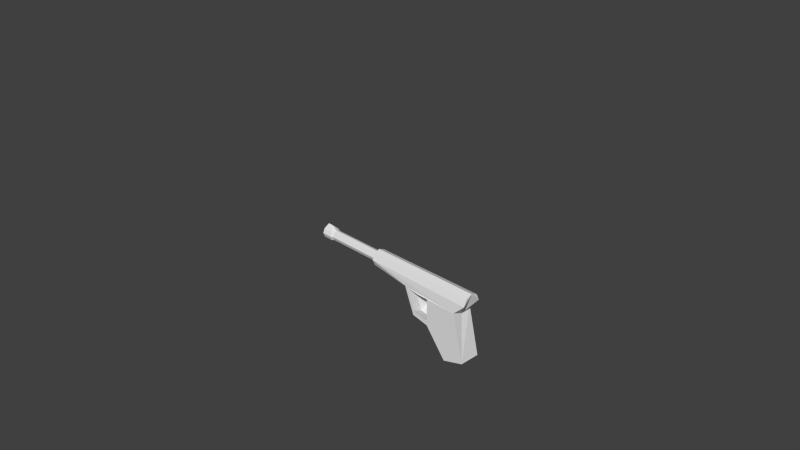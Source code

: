 # Source: luger.blend  (saved by Blender 2.70.0; exported with 4.5.12 LTS)
import bpy
from mathutils import Matrix  # noqa: F401  (used for matrix-valued properties, if any)

bpy.ops.wm.read_factory_settings(use_empty=True)
scene = bpy.context.scene
scene.name = 'Scene'

# ---- collections
col_collection_1 = bpy.data.collections.new('Collection 1'); scene.collection.children.link(col_collection_1)

# ---- materials (node trees are filled in below, after node groups)
mat_material = bpy.data.materials.new('Material')
mat_material.alpha_threshold = 0.0
mat_material.use_transparent_shadow = False
mat_material.roughness = 0.5
mat_material.line_color = (0.0, 0.0, 0.0, 1.0)

# ---- material node trees

# ---- world
world_world = bpy.data.worlds.new('World'); scene.world = world_world
world_world.color = (0.05088, 0.05088, 0.05088)
world_world.use_sun_shadow = False
world_world.sun_shadow_jitter_overblur = 0.0
world_world.cycles.sampling_method = 'MANUAL'
world_world.cycles.sample_map_resolution = 256

# ---- cameras
cam_camera = bpy.data.cameras.new('Camera')
cam_camera.clip_end = 100.0
cam_camera.lens = 35.0
cam_camera.sensor_width = 32.0
cam_camera.sensor_height = 18.0
cam_camera.ortho_scale = 7.314
cam_camera.dof.focus_distance = 0.0
cam_camera.dof.aperture_fstop = 128.0

# ---- meshes
me_cube = bpy.data.meshes.new('Cube')
me_cube.from_pydata([(-0.909, 0.07246, 8.92e-08), (0.1081, 0.07169, -4.645e-08), (-0.909, 0.05123, -0.05123), (0.1081, 0.05069, -0.05069), (-0.909, -3.167e-09, -0.07246), (0.1081, -3.134e-09, -0.07169), (-0.909, -0.05123, -0.05123), (0.1081, -0.05069, -0.05069), (-0.909, -0.07246, 9.554e-08), (0.1081, -0.07169, -4.018e-08), (-0.909, -0.05123, 0.05123), (0.1081, -0.05069, 0.05069), (-0.909, 8.64e-10, 0.07246), (0.1081, 8.549e-10, 0.07169), (-0.909, 0.05123, 0.05123), (0.1081, 0.05069, 0.05069), (0.1081, 0.1151, -4.821e-08), (0.1081, 0.08136, -0.08136), (0.1081, -4.256e-09, -0.1151), (0.1081, -0.08136, -0.08136), (0.1081, -0.1151, -3.816e-08), (0.1081, -0.08136, 0.08136), (0.1081, 2.145e-09, 0.1151), (0.1081, 0.08136, 0.08136), (1.107, 0.1391, -0.1391), (1.107, -0.1391, -0.1391), (1.7, 0.1259, 0.002937), (1.549, 0.1391, -0.1391), (1.549, 1.106e-07, -0.1967), (1.549, -0.1391, -0.1391), (1.7, -0.1259, 0.002937), (1.7, -0.08903, 0.09197), (1.7, 1.207e-07, 0.1288), (1.7, 0.08903, 0.09197), (1.107, 0.1391, -0.4445), (1.107, -8.599e-09, -0.5022), (1.107, -0.1391, -0.4445), (1.107, 0.1391, -0.5083), (1.107, -8.599e-09, -0.566), (1.107, -0.1391, -0.5083), (1.402, 0.1391, -0.8784), (1.402, -8.599e-09, -0.8783), (1.402, -0.1391, -0.8784), (1.696, 0.1391, -0.7835), (1.696, -0.1391, -0.7835), (0.8714, 0.1391, -0.4), (0.8714, -8.599e-09, -0.4576), (0.8714, -0.1391, -0.4), (0.8714, 0.1391, -0.4638), (0.8714, -8.599e-09, -0.5215), (0.8714, -0.1391, -0.4638), (0.9519, -0.1391, -0.1391), (0.9519, 0.1391, -0.1391), (-0.9215, 0.08766, 9.067e-08), (-0.9215, 0.06199, -0.06199), (-0.9215, -3.879e-09, -0.08766), (-0.9215, -0.06199, -0.06199), (-0.9215, -0.08766, 9.833e-08), (-0.9215, -0.06199, 0.06199), (-0.9215, 0.06199, 0.06199), (-0.7765, 0.08755, 7.133e-08), (-0.7765, 0.06191, -0.06191), (-0.7765, -3.874e-09, -0.08755), (-0.7765, -0.06191, -0.06191), (-0.7765, -0.08755, 7.898e-08), (-0.7765, -0.06191, 0.06191), (-0.7765, 9.971e-10, 0.08755), (-0.7765, 0.06191, 0.06191), (-0.7364, 0.07233, 6.618e-08), (-0.7364, 0.05114, -0.05114), (-0.7364, -3.161e-09, -0.07233), (-0.7364, -0.05114, -0.05114), (-0.7364, -0.07233, 7.25e-08), (-0.7364, -0.05114, 0.05114), (-0.7364, 8.625e-10, 0.07233), (-0.7364, 0.05114, 0.05114), (-0.9005, 0.0, 0.1243), (-0.8232, 0.0, 0.1242), (0.7575, 0.1258, -0.1258), (0.7575, -7.599e-09, -0.1779), (0.7575, -0.1258, -0.1258), (0.7135, 0.1228, -0.1228), (0.7135, -7.372e-09, -0.1737), (0.7135, -0.1228, -0.1228), (0.9519, 0.0, -0.1391), (0.9519, 0.03001, -0.1391), (0.9519, 0.03001, -0.1391), (0.9519, -0.02999, -0.1391), (1.055, 0.03005, -0.1386), (1.055, -0.02996, -0.1386), (0.9519, -0.02999, -0.1391), (1.004, 0.02999, -0.1749), (1.062, 0.02999, -0.1749), (1.062, -0.03002, -0.1749), (1.004, -0.03002, -0.1749), (1.031, 0.02617, -0.2087), (1.031, -0.02536, -0.2087), (1.037, 0.0202, -0.2586), (1.064, 0.0202, -0.2586), (1.064, -0.01946, -0.2586), (1.037, -0.01946, -0.2586), (1.031, 0.0154, -0.2973), (1.047, 0.0154, -0.2973), (1.047, -0.01403, -0.2973), (1.031, -0.01403, -0.2973), (1.002, 0.01012, -0.3225), (1.018, 0.01012, -0.3225), (1.018, -0.008624, -0.3225), (1.002, -0.008624, -0.3225), (0.9703, 0.004363, -0.3512), (0.9703, -0.001951, -0.3512)], [(85, 86), (90, 87)], [(61, 69, 3, 5, 70, 62), (62, 70, 5, 7, 71, 63), (63, 71, 7, 9, 72, 64), (64, 72, 9, 11, 73, 65), (65, 73, 11, 13, 74, 66), (67, 75, 15, 1, 68, 60), (1, 15, 23, 16), (66, 74, 13, 15, 75, 67), (15, 13, 22, 23), (13, 11, 21, 22), (11, 9, 20, 21), (9, 7, 19, 20), (7, 5, 18, 19), (5, 3, 17, 18), (3, 1, 16, 17), (27, 26, 33, 32, 31, 30, 29, 28), (23, 33, 26, 16), (22, 32, 33, 23), (21, 31, 32, 22), (20, 30, 31, 21), (27, 43, 40, 37, 34, 24), (19, 18, 82, 83), (39, 42, 44, 29, 25, 36), (29, 44, 43, 27, 28), (19, 83, 80, 51, 25, 29, 30, 20), (16, 26, 27, 24, 52, 78, 81, 17), (38, 39, 50, 49), (39, 36, 47, 50), (39, 38, 41, 42), (38, 37, 40, 41), (37, 38, 49, 48), (34, 37, 48, 45), (47, 46, 79, 80), (41, 40, 43, 44, 42), (6, 4, 55, 56), (0, 14, 59, 53), (2, 0, 53, 54), (10, 8, 57, 58), (4, 2, 54, 55), (53, 60, 61, 54), (54, 61, 62, 55), (55, 62, 63, 56), (56, 63, 64, 57), (57, 64, 65, 58), (59, 67, 60, 53), (58, 76, 59, 14, 12, 10), (8, 6, 56, 57), (60, 68, 1, 3, 69, 61), (67, 59, 76, 77), (66, 67, 77), (65, 66, 77), (58, 65, 77, 76), (50, 47, 80, 83), (49, 50, 83, 82), (48, 49, 82, 81), (45, 48, 81, 78), (80, 79, 84, 87, 51), (78, 52, 85, 84, 79), (18, 17, 81, 82), (52, 24, 25, 51, 87, 84, 85), (35, 34, 45, 46), (24, 34, 35, 36, 25), (36, 35, 46, 47), (46, 45, 78, 79), (88, 89, 93, 92), (98, 99, 103, 102), (93, 99, 103, 107, 110, 108, 104, 100, 96, 94, 90, 89), (102, 103, 107, 106), (97, 100, 104, 101), (101, 104, 108, 105), (105, 108, 110, 109), (93, 99, 98, 92), (91, 95, 97, 101, 105, 109, 106, 102, 98, 92, 88, 86), (106, 107, 110, 109), (95, 96, 100, 97), (91, 94, 96, 95), (86, 90, 94, 91)])
_uv = me_cube.uv_layers.new(name='UVMap')
_uv.uv.foreach_set('vector', [0.2989, 0.815, 0.3178, 0.8175, 0.6924, 0.8177, 0.6924, 0.842, 0.3178, 0.8421, 0.2989, 0.8447, 0.2989, 0.8459, 0.3178, 0.8485, 0.6924, 0.8486, 0.6924, 0.8729, 0.3178, 0.873, 0.2989, 0.8756, 0.2989, 0.7531, 0.3178, 0.7557, 0.6924, 0.7558, 0.6924, 0.7801, 0.3178, 0.7802, 0.2989, 0.7828, 0.2989, 0.9387, 0.3178, 0.9413, 0.6924, 0.9414, 0.6924, 0.9658, 0.3178, 0.9659, 0.2989, 0.9685, 0.2989, 0.9078, 0.3178, 0.9104, 0.6924, 0.9105, 0.6924, 0.9348, 0.3178, 0.9349, 0.2989, 0.9375, 0.2989, 0.9697, 0.3178, 0.9723, 0.6924, 0.9724, 0.6924, 0.9967, 0.3178, 0.9968, 0.2989, 0.9994, 0.8667, 0.3243, 0.8667, 0.3486, 0.849, 0.356, 0.849, 0.3169, 0.2989, 0.8768, 0.3178, 0.8794, 0.6924, 0.8795, 0.6924, 0.9039, 0.3178, 0.904, 0.2989, 0.9066, 0.8807, 0.2967, 0.8563, 0.2967, 0.849, 0.2789, 0.888, 0.2789, 0.6981, 0.7491, 0.6738, 0.7491, 0.6664, 0.7313, 0.7055, 0.7313, 0.849, 0.2313, 0.849, 0.207, 0.8667, 0.1996, 0.8667, 0.2387, 0.8586, 0.4226, 0.8586, 0.3983, 0.8764, 0.3909, 0.8764, 0.43, 0.8563, 0.2979, 0.8807, 0.2979, 0.888, 0.3157, 0.849, 0.3157, 0.8563, 0.2399, 0.8807, 0.2399, 0.888, 0.2577, 0.849, 0.2577, 0.8764, 0.5261, 0.8764, 0.5504, 0.8586, 0.5578, 0.8586, 0.5187, 0.6876, 0.0006086, 0.7686, 0.04473, 0.7988, 0.07496, 0.7988, 0.1177, 0.7686, 0.1479, 0.7259, 0.1479, 0.6386, 0.1181, 0.6444, 0.05157, 0.0006086, 0.5201, 0.7068, 0.517, 0.7068, 0.5598, 0.0006086, 0.5592, 0.0006086, 0.6073, 0.7067, 0.605, 0.7067, 0.6477, 0.0006086, 0.6464, 0.0006089, 0.6503, 0.7067, 0.6489, 0.7067, 0.6917, 0.0006086, 0.6893, 0.0006088, 0.5616, 0.7068, 0.561, 0.7068, 0.6038, 0.0006086, 0.6007, 0.0006086, 0.265, 0.1275, 0.0006086, 0.2558, 0.04899, 0.2558, 0.2589, 0.2381, 0.281, 0.1537, 0.387, 0.5134, 0.377, 0.5134, 0.3379, 0.783, 0.328, 0.783, 0.387, 0.257, 0.2589, 0.257, 0.04899, 0.3852, 0.0006086, 0.5121, 0.265, 0.3591, 0.387, 0.2746, 0.281, 0.5134, 0.2939, 0.5136, 0.0006086, 0.6371, 0.0006087, 0.6373, 0.2939, 0.5754, 0.269, 0.0006086, 0.4142, 0.2548, 0.3959, 0.2908, 0.3936, 0.3776, 0.3882, 0.4468, 0.3882, 0.6433, 0.3882, 0.7107, 0.4517, 0.001895, 0.451, 0.001958, 0.4529, 0.7051, 0.4529, 0.6382, 0.5158, 0.4433, 0.5157, 0.3746, 0.5156, 0.2885, 0.5101, 0.2686, 0.511, 0.0006086, 0.4918, 0.9113, 0.08131, 0.9066, 0.1479, 0.8001, 0.1479, 0.8048, 0.08131, 0.6251, 0.2951, 0.6199, 0.3229, 0.5134, 0.3229, 0.5186, 0.2951, 0.8371, 0.7709, 0.7731, 0.7516, 0.7732, 0.561, 0.8349, 0.561, 0.7719, 0.7516, 0.708, 0.7709, 0.7102, 0.561, 0.7719, 0.561, 0.8383, 0.5657, 0.9049, 0.561, 0.9049, 0.6675, 0.8383, 0.6723, 0.8001, 0.784, 0.8053, 0.8118, 0.6988, 0.8118, 0.6936, 0.784, 0.7756, 0.4117, 0.839, 0.3909, 0.833, 0.5247, 0.7756, 0.5436, 0.1606, 0.7546, 0.1606, 0.6929, 0.2977, 0.6929, 0.2977, 0.8163, 0.1606, 0.8163, 0.6385, 0.3165, 0.6631, 0.3165, 0.6657, 0.3248, 0.6359, 0.3248, 0.6347, 0.2977, 0.6347, 0.3223, 0.6263, 0.3248, 0.6263, 0.2951, 0.008973, 0.8147, 0.008973, 0.8393, 0.0006086, 0.8419, 0.0006086, 0.8121, 0.6943, 0.7201, 0.6943, 0.6955, 0.7026, 0.6929, 0.7026, 0.7227, 0.6695, 0.3165, 0.6941, 0.3165, 0.6966, 0.3248, 0.6669, 0.3248, 0.03601, 0.8823, 0.1003, 0.8823, 0.1003, 0.912, 0.036, 0.912, 0.8363, 0.784, 0.8363, 0.8483, 0.8066, 0.8483, 0.8066, 0.784, 0.849, 0.3572, 0.9133, 0.3572, 0.9133, 0.3869, 0.849, 0.387, 0.7591, 0.8828, 0.8235, 0.8828, 0.8235, 0.9125, 0.7591, 0.9126, 0.1016, 0.8823, 0.1659, 0.8823, 0.1659, 0.912, 0.1015, 0.912, 0.6936, 0.8828, 0.7579, 0.8828, 0.7579, 0.9125, 0.6936, 0.9126, 0.8471, 0.1777, 0.8752, 0.1492, 0.9046, 0.1764, 0.8987, 0.1829, 0.8764, 0.1724, 0.8542, 0.1829, 0.6971, 0.7775, 0.6971, 0.7529, 0.7055, 0.7503, 0.7055, 0.78, 0.2989, 0.784, 0.3178, 0.7866, 0.6924, 0.7867, 0.6924, 0.811, 0.3178, 0.8112, 0.2989, 0.8137, 0.9026, 0.9035, 0.8383, 0.9035, 0.8476, 0.8645, 0.8819, 0.8645, 0.01756, 0.8363, 0.03479, 0.8121, 0.03479, 0.8562, 0.1606, 0.8175, 0.1779, 0.8418, 0.1606, 0.8616, 0.7816, 0.1492, 0.8459, 0.1492, 0.8252, 0.1881, 0.7909, 0.1881, 0.8403, 0.3909, 0.8522, 0.4166, 0.8574, 0.5483, 0.8403, 0.5578, 0.1594, 0.6929, 0.1594, 0.7597, 0.0006086, 0.8109, 0.0006086, 0.7519, 0.7842, 0.2201, 0.8477, 0.1996, 0.8403, 0.3689, 0.7842, 0.387, 0.7684, 0.1748, 0.7804, 0.1492, 0.7804, 0.316, 0.7632, 0.3066, 0.8456, 0.8004, 0.8405, 0.8601, 0.9298, 0.8614, 0.9301, 0.8466, 0.9325, 0.8005, 0.8055, 0.0006086, 0.8919, 0.0006086, 0.8888, 0.06204, 0.8877, 0.06198, 0.8001, 0.06057, 0.2989, 0.7419, 0.2989, 0.7028, 0.5685, 0.6929, 0.5685, 0.7519, 0.1594, 0.8811, 0.1594, 0.8121, 0.036, 0.8121, 0.036, 0.8811, 0.08387, 0.881, 0.09771, 0.8811, 0.111, 0.8811, 0.2977, 0.8175, 0.293, 0.8842, 0.1865, 0.8842, 0.1912, 0.8175, 0.6386, 0.3102, 0.6386, 0.1747, 0.7003, 0.1492, 0.762, 0.1747, 0.762, 0.3102, 0.8001, 0.815, 0.8048, 0.8816, 0.6983, 0.8816, 0.6936, 0.815, 0.7119, 0.3882, 0.7744, 0.4118, 0.7684, 0.5436, 0.7119, 0.5222, 0.8267, 0.08009, 0.8001, 0.08009, 0.8001, 0.06365, 0.8267, 0.06365, 0.8666, 0.2777, 0.849, 0.2777, 0.8514, 0.2589, 0.8644, 0.2589, 0.6452, 0.7404, 0.6079, 0.7378, 0.5912, 0.7287, 0.581, 0.7149, 0.5697, 0.6929, 0.5816, 0.7081, 0.5918, 0.7218, 0.6088, 0.7262, 0.6313, 0.7253, 0.6475, 0.7144, 0.6652, 0.6929, 0.6615, 0.7384, 0.8717, 0.4717, 0.8586, 0.4717, 0.861, 0.4547, 0.8694, 0.4547, 0.8762, 0.5175, 0.8586, 0.5175, 0.8611, 0.5001, 0.8741, 0.5001, 0.8717, 0.4989, 0.8586, 0.4989, 0.861, 0.4819, 0.8694, 0.4819, 0.727, 0.5515, 0.727, 0.5598, 0.708, 0.5568, 0.708, 0.554, 0.6664, 0.7301, 0.6711, 0.6929, 0.6887, 0.6929, 0.6931, 0.7301, 0.8597, 0.7531, 0.8707, 0.737, 0.8715, 0.7146, 0.8672, 0.6976, 0.8534, 0.6873, 0.8383, 0.6756, 0.8603, 0.6867, 0.8741, 0.697, 0.8831, 0.7136, 0.8857, 0.7509, 0.8837, 0.7672, 0.8383, 0.7709, 0.7224, 0.3165, 0.7224, 0.3248, 0.6979, 0.3219, 0.6979, 0.3191, 0.8815, 0.4535, 0.8586, 0.4535, 0.8613, 0.4312, 0.8789, 0.4312, 0.03479, 0.8768, 0.008171, 0.8768, 0.01024, 0.8574, 0.0331, 0.8574, 0.8344, 0.8496, 0.8344, 0.8762, 0.8066, 0.8762, 0.8066, 0.8496])
me_cube.materials.append(mat_material)
me_cube.use_remesh_preserve_volume = False
me_cube.use_remesh_preserve_attributes = False
me_cube.use_mirror_vertex_groups = False
me_cube.update()

# ---- objects
ob_cube = bpy.data.objects.new('Cube', me_cube)
ob_camera = bpy.data.objects.new('Camera', cam_camera)

# ---- transforms, parenting, visibility, modifiers, constraints
ob_cube.location = (0.0, 0.0, 0.0)
ob_cube.lock_rotations_4d = False
ob_cube.empty_display_type = 'ARROWS'
ob_cube.lineart.crease_threshold = 0.0
ob_camera.location = (7.481, -6.508, 5.344)
ob_camera.rotation_euler = (1.109, 0.01082, 0.8149)
ob_camera.lock_rotations_4d = False
ob_camera.empty_display_type = 'ARROWS'
ob_camera.color = (0.0, 0.0, 0.0, 0.0)
ob_camera.display_type = 'WIRE'
ob_camera.lineart.crease_threshold = 0.0

# ---- collection membership
col_collection_1.objects.link(ob_cube)
col_collection_1.objects.link(ob_camera)

# ---- scene / render settings (as saved in the file)
scene.camera = ob_camera
scene.frame_start = 1; scene.frame_end = 250; scene.frame_set(2)
scene.render.engine = 'BLENDER_EEVEE_NEXT'
scene.render.resolution_percentage = 50
scene.render.dither_intensity = 0.0
scene.cycles.use_denoising = False
scene.cycles.samples = 10
scene.cycles.sampling_pattern = 'TABULATED_SOBOL'
scene.cycles.light_sampling_threshold = 0.0
scene.cycles.use_adaptive_sampling = False
scene.cycles.use_light_tree = False
scene.cycles.blur_glossy = 0.0
scene.cycles.volume_bounces = 1
scene.cycles.pixel_filter_type = 'GAUSSIAN'
scene.cycles.sample_clamp_indirect = 0.0
scene.view_settings.view_transform = 'Standard'
bpy.context.view_layer.update()

# ---- added for rendering (the .blend has no usable light): sun
light_auto_sun = bpy.data.lights.new('AutoSun', 'SUN')
light_auto_sun.energy = 3.0
light_auto_sun.angle = 0.0523599
ob_auto_sun = bpy.data.objects.new('AutoSun', light_auto_sun)
scene.collection.objects.link(ob_auto_sun)
ob_auto_sun.rotation_euler = (0.872665, 0.174533, 0.523599)
bpy.context.view_layer.update()
